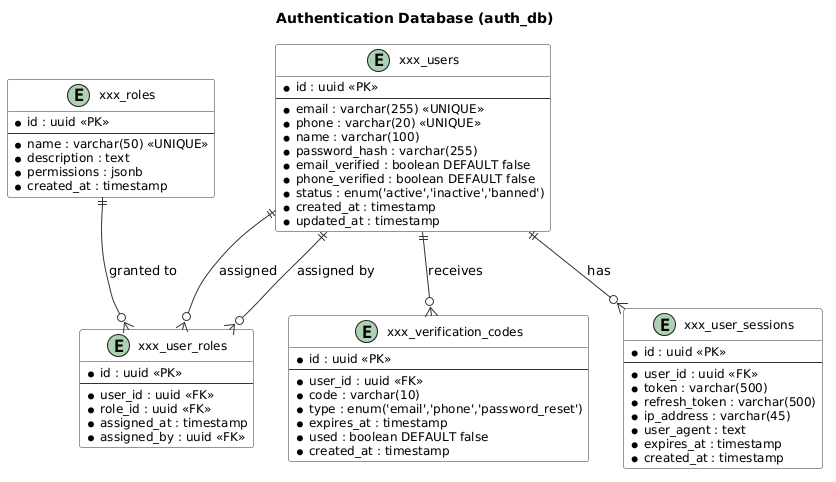

The diagram above was rendered by PlantUML. Its source (embedded in the PNG):
@startuml
' ============================================================
' ERD: Authentication Database (auth_db)
' Modules: AUTH
' Tables: xxx_users, xxx_user_sessions, xxx_roles, xxx_user_roles
'
' RULE: Replace "xxx" with your project short name
' ============================================================

skinparam class {
  BackgroundColor #F8F8F8
  BorderColor #333333
  ArrowColor #333333
  AttributeFontSize 12
}

title Authentication Database (auth_db)

entity "xxx_users" as users {
  * id : uuid <<PK>>
  --
  * email : varchar(255) <<UNIQUE>>
  * phone : varchar(20) <<UNIQUE>>
  * name : varchar(100)
  * password_hash : varchar(255)
  * email_verified : boolean DEFAULT false
  * phone_verified : boolean DEFAULT false
  * status : enum('active','inactive','banned')
  * created_at : timestamp
  * updated_at : timestamp
}

entity "xxx_user_sessions" as sessions {
  * id : uuid <<PK>>
  --
  * user_id : uuid <<FK>>
  * token : varchar(500)
  * refresh_token : varchar(500)
  * ip_address : varchar(45)
  * user_agent : text
  * expires_at : timestamp
  * created_at : timestamp
}

entity "xxx_roles" as roles {
  * id : uuid <<PK>>
  --
  * name : varchar(50) <<UNIQUE>>
  * description : text
  * permissions : jsonb
  * created_at : timestamp
}

entity "xxx_user_roles" as user_roles {
  * id : uuid <<PK>>
  --
  * user_id : uuid <<FK>>
  * role_id : uuid <<FK>>
  * assigned_at : timestamp
  * assigned_by : uuid <<FK>>
}

entity "xxx_verification_codes" as verification {
  * id : uuid <<PK>>
  --
  * user_id : uuid <<FK>>
  * code : varchar(10)
  * type : enum('email','phone','password_reset')
  * expires_at : timestamp
  * used : boolean DEFAULT false
  * created_at : timestamp
}

' --- Relationships ---
users ||--o{ sessions : "has"
users ||--o{ user_roles : "assigned"
roles ||--o{ user_roles : "granted to"
users ||--o{ verification : "receives"
users ||--o{ user_roles : "assigned by"

@enduml